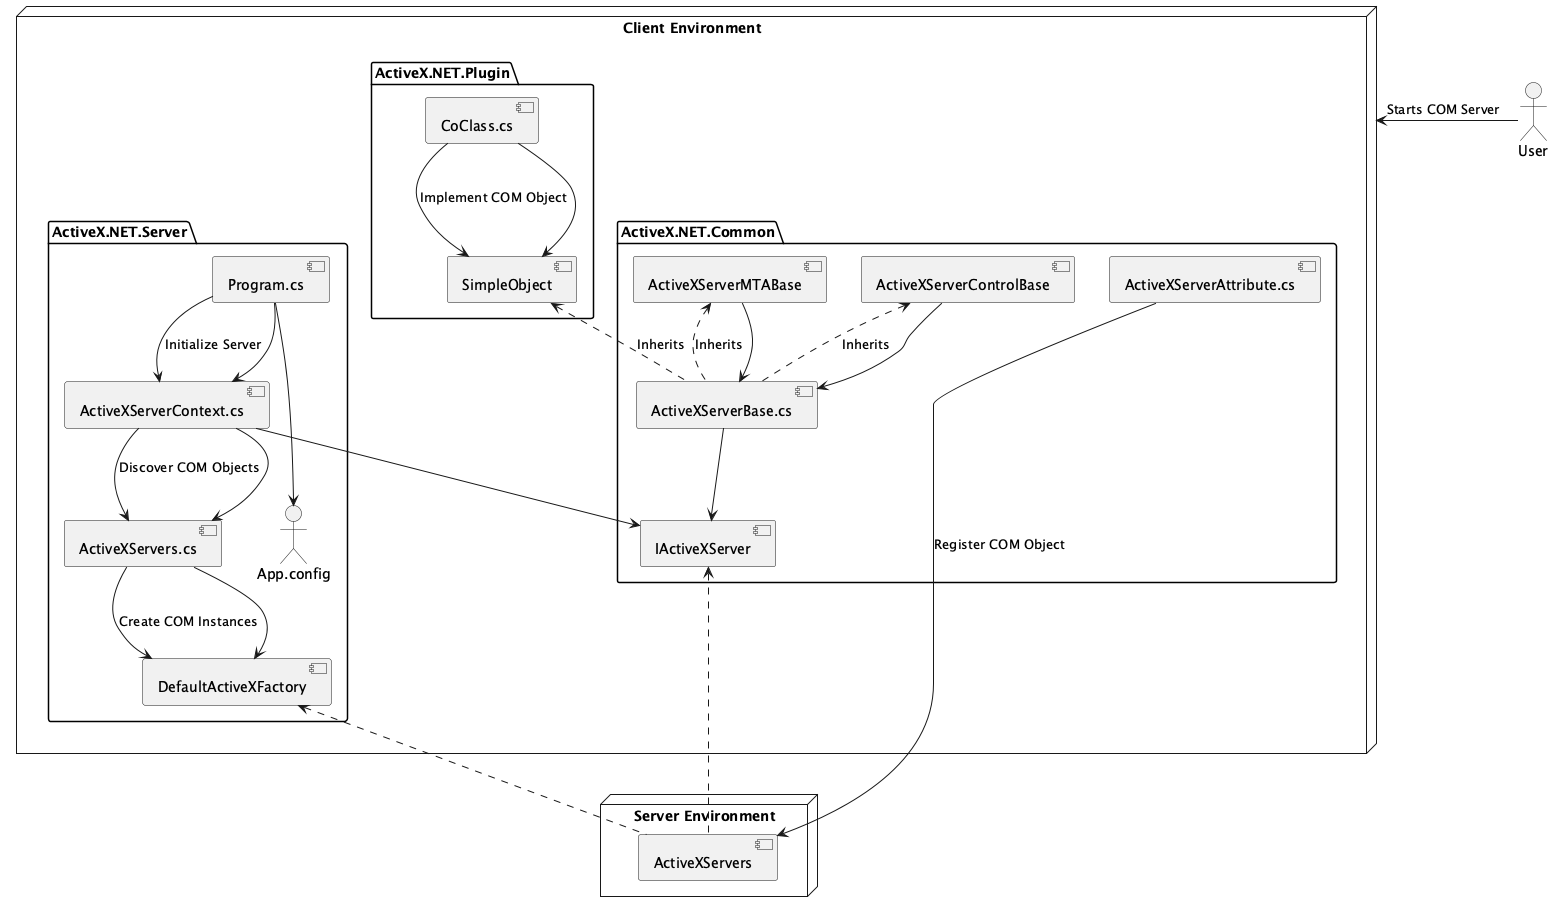

The diagram above was rendered by PlantUML. Its source (embedded in the PNG):
@startuml
actor User

node "Client Environment" {
    package "ActiveX.NET.Server" {
        [Program.cs] --> [ActiveXServerContext.cs]
        [ActiveXServerContext.cs] --> [ActiveXServers.cs]
        [ActiveXServers.cs] --> [DefaultActiveXFactory]
        [Program.cs] --down-> "App.config"
    }
    
    package "ActiveX.NET.Plugin" {
        [CoClass.cs] --> [SimpleObject]
    }

    package "ActiveX.NET.Common" {
        [ActiveXServerBase.cs] --> [IActiveXServer]
        [ActiveXServerMTABase] --> [ActiveXServerBase.cs]
        [ActiveXServerControlBase] --> [ActiveXServerBase.cs]
        [ActiveXServerAttribute.cs]
    }
}

node "Server Environment" {
    [IActiveXServer] <.. [ActiveXServers]
    [DefaultActiveXFactory] <.. [ActiveXServers]
    [ActiveXServerContext.cs] --> [IActiveXServer]
}

User -> "Client Environment": Starts COM Server
[Program.cs] -> [ActiveXServerContext.cs]: Initialize Server
[ActiveXServerContext.cs] -> [ActiveXServers.cs]: Discover COM Objects
[ActiveXServers.cs] -> [DefaultActiveXFactory]: Create COM Instances
[CoClass.cs] -> [SimpleObject]: Implement COM Object
[SimpleObject] <.. [ActiveXServerBase.cs]: Inherits
[ActiveXServerMTABase] <.. [ActiveXServerBase.cs]: Inherits
[ActiveXServerControlBase] <.. [ActiveXServerBase.cs]: Inherits
[ActiveXServerAttribute.cs] --> [ActiveXServers]: Register COM Object

@enduml